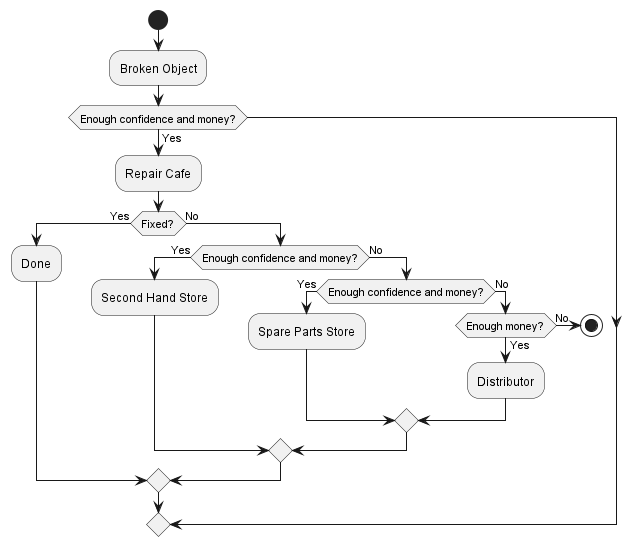

The diagram above was rendered by PlantUML. Its source (embedded in the PNG):
@startuml sequence

start

:Broken Object;

if (Enough confidence and money?) then (Yes)
    :Repair Cafe;
    if (Fixed?) then (Yes)
        :Done;
else (No)
if (Enough confidence and money?) then (Yes)
    :Second Hand Store;
else (No)
if (Enough confidence and money?) then (Yes)
    :Spare Parts Store;
else (No)
if (Enough money?) then (Yes)
    :Distributor;
else (No)
    stop

@enduml